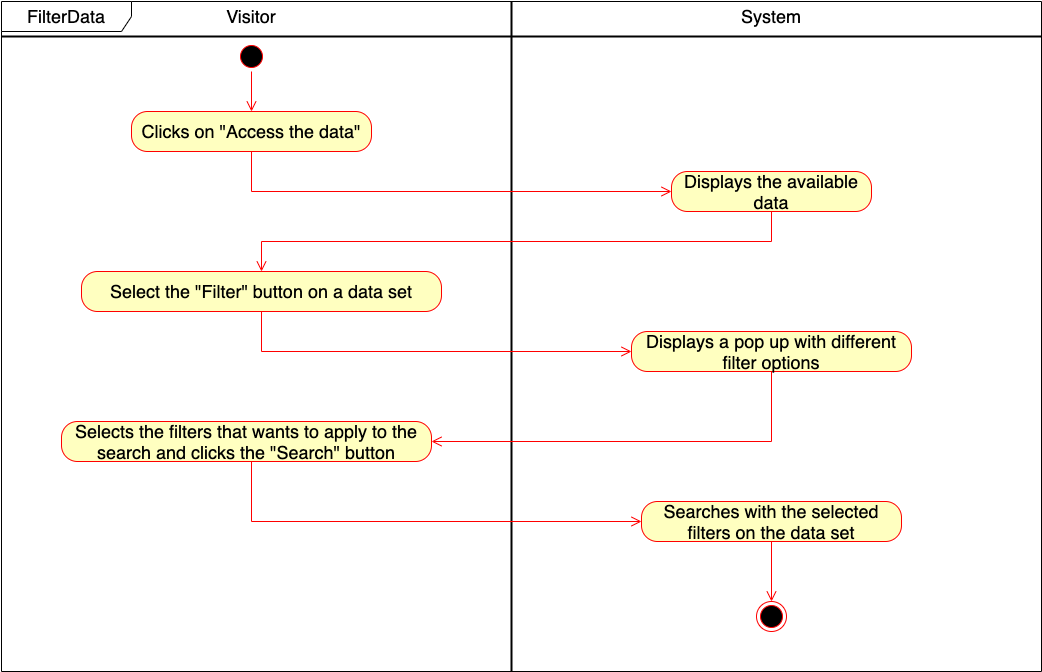

The diagram above was exported from draw.io. Its source (the exported page's mxGraphModel, read from the mxfile embedded in the PNG):
<mxGraphModel dx="946" dy="603" grid="1" gridSize="10" guides="1" tooltips="1" connect="1" arrows="1" fold="1" page="1" pageScale="1" pageWidth="827" pageHeight="1169" math="0" shadow="0">
  <root>
    <mxCell id="DgFTVfkDz-OkzwRiG6SD-0" />
    <mxCell id="DgFTVfkDz-OkzwRiG6SD-1" parent="DgFTVfkDz-OkzwRiG6SD-0" />
    <mxCell id="bI4uUeGk03f2e6X3vzaL-0" value="&lt;font style=&quot;font-size: 18px&quot;&gt;FilterData&lt;/font&gt;" style="shape=umlFrame;whiteSpace=wrap;html=1;width=130;height=30;" parent="DgFTVfkDz-OkzwRiG6SD-1" vertex="1">
      <mxGeometry x="20" y="50" width="1040" height="670" as="geometry" />
    </mxCell>
    <mxCell id="bI4uUeGk03f2e6X3vzaL-1" value="" style="line;strokeWidth=2;direction=south;html=1;" parent="DgFTVfkDz-OkzwRiG6SD-1" vertex="1">
      <mxGeometry x="525" y="50" width="10" height="670" as="geometry" />
    </mxCell>
    <mxCell id="bI4uUeGk03f2e6X3vzaL-2" value="" style="ellipse;html=1;shape=startState;fillColor=#000000;strokeColor=#ff0000;" parent="DgFTVfkDz-OkzwRiG6SD-1" vertex="1">
      <mxGeometry x="255" y="90" width="30" height="30" as="geometry" />
    </mxCell>
    <mxCell id="bI4uUeGk03f2e6X3vzaL-3" value="" style="edgeStyle=orthogonalEdgeStyle;html=1;verticalAlign=bottom;endArrow=open;endSize=8;strokeColor=#ff0000;rounded=0;" parent="DgFTVfkDz-OkzwRiG6SD-1" source="bI4uUeGk03f2e6X3vzaL-2" target="CLhOuoMD89OMFeSoyMoy-0" edge="1">
      <mxGeometry relative="1" as="geometry">
        <mxPoint x="270" y="170" as="targetPoint" />
      </mxGeometry>
    </mxCell>
    <mxCell id="bI4uUeGk03f2e6X3vzaL-4" value="" style="ellipse;html=1;shape=endState;fillColor=#000000;strokeColor=#ff0000;" parent="DgFTVfkDz-OkzwRiG6SD-1" vertex="1">
      <mxGeometry x="775" y="650" width="30" height="30" as="geometry" />
    </mxCell>
    <mxCell id="bI4uUeGk03f2e6X3vzaL-5" value="" style="line;strokeWidth=2;html=1;" parent="DgFTVfkDz-OkzwRiG6SD-1" vertex="1">
      <mxGeometry x="20" y="80" width="1040" height="10" as="geometry" />
    </mxCell>
    <mxCell id="bI4uUeGk03f2e6X3vzaL-6" value="&lt;font style=&quot;font-size: 18px&quot;&gt;Visitor&lt;/font&gt;" style="text;html=1;strokeColor=none;fillColor=none;align=center;verticalAlign=middle;whiteSpace=wrap;rounded=0;" parent="DgFTVfkDz-OkzwRiG6SD-1" vertex="1">
      <mxGeometry x="215" y="50" width="110" height="30" as="geometry" />
    </mxCell>
    <mxCell id="bI4uUeGk03f2e6X3vzaL-7" value="&lt;font style=&quot;font-size: 18px&quot;&gt;System&lt;/font&gt;" style="text;html=1;strokeColor=none;fillColor=none;align=center;verticalAlign=middle;whiteSpace=wrap;rounded=0;" parent="DgFTVfkDz-OkzwRiG6SD-1" vertex="1">
      <mxGeometry x="760" y="50" width="60" height="30" as="geometry" />
    </mxCell>
    <mxCell id="bI4uUeGk03f2e6X3vzaL-8" value="&lt;font style=&quot;font-size: 18px&quot;&gt;Select the &quot;Filter&quot; button on a data set&lt;/font&gt;" style="rounded=1;whiteSpace=wrap;html=1;arcSize=40;fontColor=#000000;fillColor=#ffffc0;strokeColor=#ff0000;" parent="DgFTVfkDz-OkzwRiG6SD-1" vertex="1">
      <mxGeometry x="100" y="320" width="360" height="40" as="geometry" />
    </mxCell>
    <mxCell id="bI4uUeGk03f2e6X3vzaL-9" value="" style="edgeStyle=orthogonalEdgeStyle;html=1;verticalAlign=bottom;endArrow=open;endSize=8;strokeColor=#ff0000;rounded=0;" parent="DgFTVfkDz-OkzwRiG6SD-1" source="bI4uUeGk03f2e6X3vzaL-8" target="bI4uUeGk03f2e6X3vzaL-10" edge="1">
      <mxGeometry relative="1" as="geometry">
        <mxPoint x="275" y="480" as="targetPoint" />
        <Array as="points">
          <mxPoint x="280" y="400" />
        </Array>
      </mxGeometry>
    </mxCell>
    <mxCell id="bI4uUeGk03f2e6X3vzaL-10" value="&lt;font style=&quot;font-size: 18px&quot;&gt;Displays a pop up with different filter options&lt;/font&gt;" style="rounded=1;whiteSpace=wrap;html=1;arcSize=40;fontColor=#000000;fillColor=#ffffc0;strokeColor=#ff0000;" parent="DgFTVfkDz-OkzwRiG6SD-1" vertex="1">
      <mxGeometry x="650" y="380" width="280" height="40" as="geometry" />
    </mxCell>
    <mxCell id="bI4uUeGk03f2e6X3vzaL-11" value="" style="edgeStyle=orthogonalEdgeStyle;html=1;verticalAlign=bottom;endArrow=open;endSize=8;strokeColor=#ff0000;rounded=0;" parent="DgFTVfkDz-OkzwRiG6SD-1" source="bI4uUeGk03f2e6X3vzaL-10" target="bI4uUeGk03f2e6X3vzaL-12" edge="1">
      <mxGeometry relative="1" as="geometry">
        <mxPoint x="270" y="540" as="targetPoint" />
        <Array as="points">
          <mxPoint x="790" y="490" />
        </Array>
      </mxGeometry>
    </mxCell>
    <mxCell id="bI4uUeGk03f2e6X3vzaL-12" value="&lt;font style=&quot;font-size: 18px&quot;&gt;Selects the filters that wants to apply to the search and clicks the &quot;Search&quot; button&lt;/font&gt;" style="rounded=1;whiteSpace=wrap;html=1;arcSize=40;fontColor=#000000;fillColor=#ffffc0;strokeColor=#ff0000;" parent="DgFTVfkDz-OkzwRiG6SD-1" vertex="1">
      <mxGeometry x="80" y="470" width="370" height="40" as="geometry" />
    </mxCell>
    <mxCell id="bI4uUeGk03f2e6X3vzaL-13" value="" style="edgeStyle=orthogonalEdgeStyle;html=1;verticalAlign=bottom;endArrow=open;endSize=8;strokeColor=#ff0000;rounded=0;" parent="DgFTVfkDz-OkzwRiG6SD-1" source="bI4uUeGk03f2e6X3vzaL-12" target="bI4uUeGk03f2e6X3vzaL-14" edge="1">
      <mxGeometry relative="1" as="geometry">
        <mxPoint x="690" y="570" as="targetPoint" />
        <Array as="points">
          <mxPoint x="270" y="570" />
          <mxPoint x="790" y="570" />
        </Array>
      </mxGeometry>
    </mxCell>
    <mxCell id="bI4uUeGk03f2e6X3vzaL-14" value="&lt;font style=&quot;font-size: 18px&quot;&gt;Searches with the selected filters on the data set&lt;/font&gt;" style="rounded=1;whiteSpace=wrap;html=1;arcSize=40;fontColor=#000000;fillColor=#ffffc0;strokeColor=#ff0000;" parent="DgFTVfkDz-OkzwRiG6SD-1" vertex="1">
      <mxGeometry x="660" y="550" width="260" height="40" as="geometry" />
    </mxCell>
    <mxCell id="bI4uUeGk03f2e6X3vzaL-15" value="" style="edgeStyle=orthogonalEdgeStyle;html=1;verticalAlign=bottom;endArrow=open;endSize=8;strokeColor=#ff0000;rounded=0;" parent="DgFTVfkDz-OkzwRiG6SD-1" source="bI4uUeGk03f2e6X3vzaL-14" target="bI4uUeGk03f2e6X3vzaL-4" edge="1">
      <mxGeometry relative="1" as="geometry">
        <mxPoint x="790" y="700" as="targetPoint" />
      </mxGeometry>
    </mxCell>
    <mxCell id="CLhOuoMD89OMFeSoyMoy-0" value="&lt;font style=&quot;font-size: 18px&quot;&gt;Clicks on &quot;Access the data&quot;&lt;/font&gt;" style="rounded=1;whiteSpace=wrap;html=1;arcSize=40;fontColor=#000000;fillColor=#ffffc0;strokeColor=#ff0000;" parent="DgFTVfkDz-OkzwRiG6SD-1" vertex="1">
      <mxGeometry x="150" y="160" width="240" height="40" as="geometry" />
    </mxCell>
    <mxCell id="CLhOuoMD89OMFeSoyMoy-1" value="" style="edgeStyle=orthogonalEdgeStyle;html=1;verticalAlign=bottom;endArrow=open;endSize=8;strokeColor=#ff0000;rounded=0;" parent="DgFTVfkDz-OkzwRiG6SD-1" source="CLhOuoMD89OMFeSoyMoy-0" target="CLhOuoMD89OMFeSoyMoy-2" edge="1">
      <mxGeometry relative="1" as="geometry">
        <mxPoint x="270" y="250" as="targetPoint" />
        <Array as="points">
          <mxPoint x="270" y="240" />
        </Array>
      </mxGeometry>
    </mxCell>
    <mxCell id="CLhOuoMD89OMFeSoyMoy-2" value="Displays the available data" style="rounded=1;whiteSpace=wrap;html=1;arcSize=40;fontColor=#000000;fillColor=#ffffc0;strokeColor=#ff0000;fontSize=18;" parent="DgFTVfkDz-OkzwRiG6SD-1" vertex="1">
      <mxGeometry x="690" y="220" width="200" height="40" as="geometry" />
    </mxCell>
    <mxCell id="CLhOuoMD89OMFeSoyMoy-3" value="" style="edgeStyle=orthogonalEdgeStyle;html=1;verticalAlign=bottom;endArrow=open;endSize=8;strokeColor=#ff0000;rounded=0;fontSize=18;" parent="DgFTVfkDz-OkzwRiG6SD-1" source="CLhOuoMD89OMFeSoyMoy-2" target="bI4uUeGk03f2e6X3vzaL-8" edge="1">
      <mxGeometry relative="1" as="geometry">
        <mxPoint x="790" y="300" as="targetPoint" />
        <Array as="points">
          <mxPoint x="790" y="290" />
          <mxPoint x="280" y="290" />
        </Array>
      </mxGeometry>
    </mxCell>
  </root>
</mxGraphModel>